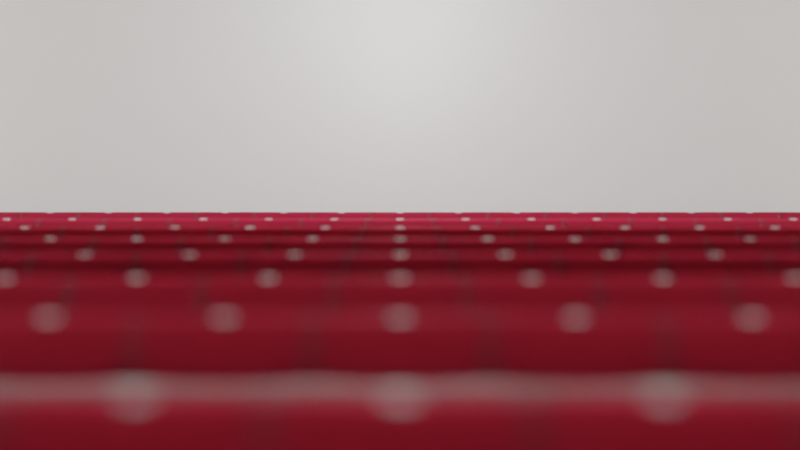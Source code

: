# Source: render.blend  (saved by Blender 2.90.6; exported with 4.5.12 LTS)
import bpy
from mathutils import Matrix  # noqa: F401  (used for matrix-valued properties, if any)

bpy.ops.wm.read_factory_settings(use_empty=True)
scene = bpy.context.scene
scene.name = 'Scene'

# ---- collections
col_collection = bpy.data.collections.new('Collection'); scene.collection.children.link(col_collection)

# ---- materials (node trees are filled in below, after node groups)
mat_black_wall = bpy.data.materials.new('black wall')
mat_white_wall = bpy.data.materials.new('white wall')
mat_wood = bpy.data.materials.new('wood')
mat_wood.use_backface_culling = True
mat_metal = bpy.data.materials.new('metal')
mat_smooth_seat = bpy.data.materials.new('smooth seat')
mat_rough_seat = bpy.data.materials.new('rough seat')
mat_number = bpy.data.materials.new('number')
mat_number.alpha_threshold = 0.0
mat_number.line_color = (0.0, 0.0, 0.0, 1.0)

# ---- material node trees
mat_black_wall.use_nodes = True; mat_black_wall.node_tree.nodes.clear()
_N = mat_black_wall.node_tree.nodes; _L = mat_black_wall.node_tree.links
n0 = _N.new('ShaderNodeBsdfPrincipled'); n0.name = 'Principled BSDF'; n0.location = (10, 300)
n0.distribution = 'GGX'
n0.subsurface_method = 'BURLEY'
n0.inputs[0].default_value = (0.0, 0.0, 0.0, 1.0)
n0.inputs[3].default_value = 1.45
n0.inputs[27].default_value = (0.0, 0.0, 0.0, 1.0)
n0.inputs[28].default_value = 1.0
n1 = _N.new('ShaderNodeOutputMaterial'); n1.name = 'Material Output'; n1.location = (300, 300)
_L.new(n0.outputs[0], n1.inputs[0])
n1.is_active_output = True
mat_white_wall.use_nodes = True; mat_white_wall.node_tree.nodes.clear()
_N = mat_white_wall.node_tree.nodes; _L = mat_white_wall.node_tree.links
n0 = _N.new('ShaderNodeBsdfPrincipled'); n0.name = 'Principled BSDF'; n0.location = (10, 300)
n0.distribution = 'GGX'
n0.subsurface_method = 'BURLEY'
n0.inputs[3].default_value = 1.45
n0.inputs[27].default_value = (0.0, 0.0, 0.0, 1.0)
n0.inputs[28].default_value = 1.0
n1 = _N.new('ShaderNodeOutputMaterial'); n1.name = 'Material Output'; n1.location = (300, 300)
_L.new(n0.outputs[0], n1.inputs[0])
n1.is_active_output = True
mat_wood.use_nodes = True; mat_wood.node_tree.nodes.clear()
_N = mat_wood.node_tree.nodes; _L = mat_wood.node_tree.links
n0 = _N.new('ShaderNodeBsdfPrincipled'); n0.name = 'Principled BSDF'; n0.location = (10, 300)
n0.distribution = 'GGX'
n0.subsurface_method = 'BURLEY'
n0.inputs[0].default_value = (0.8, 0.4945, 0.2503, 1.0)
n0.inputs[3].default_value = 1.45
n0.inputs[27].default_value = (0.0, 0.0, 0.0, 1.0)
n0.inputs[28].default_value = 1.0
n1 = _N.new('ShaderNodeOutputMaterial'); n1.name = 'Material Output'; n1.location = (300, 300)
_L.new(n0.outputs[0], n1.inputs[0])
n1.is_active_output = True
mat_metal.use_nodes = True; mat_metal.node_tree.nodes.clear()
_N = mat_metal.node_tree.nodes; _L = mat_metal.node_tree.links
n0 = _N.new('ShaderNodeBsdfPrincipled'); n0.name = 'Principled BSDF'; n0.location = (10, 300)
n0.distribution = 'GGX'
n0.subsurface_method = 'BURLEY'
n0.inputs[0].default_value = (0.6147, 0.6738, 0.6738, 1.0)
n0.inputs[1].default_value = 1.0
n0.inputs[2].default_value = 0.2
n0.inputs[3].default_value = 1.45
n0.inputs[27].default_value = (0.0, 0.0, 0.0, 1.0)
n0.inputs[28].default_value = 1.0
n1 = _N.new('ShaderNodeOutputMaterial'); n1.name = 'Material Output'; n1.location = (300, 300)
_L.new(n0.outputs[0], n1.inputs[0])
n1.is_active_output = True
mat_smooth_seat.use_nodes = True; mat_smooth_seat.node_tree.nodes.clear()
_N = mat_smooth_seat.node_tree.nodes; _L = mat_smooth_seat.node_tree.links
n0 = _N.new('ShaderNodeBsdfPrincipled'); n0.name = 'Principled BSDF'; n0.location = (10, 300)
n0.distribution = 'GGX'
n0.subsurface_method = 'BURLEY'
n0.inputs[0].default_value = (0.3588, 0.0163, 0.0411, 1.0)
n0.inputs[3].default_value = 1.45
n0.inputs[19].default_value = 0.25
n0.inputs[27].default_value = (0.0, 0.0, 0.0, 1.0)
n0.inputs[28].default_value = 1.0
n1 = _N.new('ShaderNodeOutputMaterial'); n1.name = 'Material Output'; n1.location = (300, 300)
_L.new(n0.outputs[0], n1.inputs[0])
n1.is_active_output = True
mat_rough_seat.use_nodes = True; mat_rough_seat.node_tree.nodes.clear()
_N = mat_rough_seat.node_tree.nodes; _L = mat_rough_seat.node_tree.links
n0 = _N.new('ShaderNodeOutputMaterial'); n0.name = 'Material Output'; n0.location = (300, 300)
n1 = _N.new('ShaderNodeBsdfPrincipled'); n1.name = 'Principled BSDF'; n1.location = (-236, 727)
n1.distribution = 'GGX'
n1.subsurface_method = 'BURLEY'
n1.inputs[0].default_value = (0.5071, 0.02379, 0.05991, 1.0)
n1.inputs[3].default_value = 1.45
n1.inputs[13].default_value = 0.1
n1.inputs[27].default_value = (0.0, 0.0, 0.0, 1.0)
n1.inputs[28].default_value = 1.0
_L.new(n1.outputs[0], n0.inputs[0])
n0.is_active_output = True
mat_number.use_nodes = True; mat_number.node_tree.nodes.clear()
_N = mat_number.node_tree.nodes; _L = mat_number.node_tree.links
n0 = _N.new('ShaderNodeOutputMaterial'); n0.name = 'Material Output'; n0.location = (300, 300)
n1 = _N.new('ShaderNodeBsdfPrincipled'); n1.name = 'Principled BSDF'; n1.location = (10, 300)
n1.distribution = 'GGX'
n1.subsurface_method = 'BURLEY'
n1.inputs[2].default_value = 0.0
n1.inputs[3].default_value = 1.45
n1.inputs[27].default_value = (0.0, 0.0, 0.0, 1.0)
n1.inputs[28].default_value = 1.0
_L.new(n1.outputs[0], n0.inputs[0])
n0.is_active_output = True

# ---- world
world_world = bpy.data.worlds.new('World'); scene.world = world_world
world_world.use_nodes = True; world_world.node_tree.nodes.clear()
_N = world_world.node_tree.nodes; _L = world_world.node_tree.links
n0 = _N.new('ShaderNodeOutputWorld'); n0.name = 'World Output'; n0.location = (300, 300)
n1 = _N.new('ShaderNodeBackground'); n1.name = 'Background'; n1.location = (10, 300)
n1.inputs[0].default_value = (0.05088, 0.05088, 0.05088, 1.0)
_L.new(n1.outputs[0], n0.inputs[0])
n0.is_active_output = True
world_world.color = (0.05088, 0.05088, 0.05088)
world_world.use_sun_shadow = False
world_world.sun_shadow_jitter_overblur = 0.0

# ---- cameras
cam_camera = bpy.data.cameras.new('Camera')
cam_camera.clip_end = 100.0
cam_camera.lens = 30.0
cam_camera.ortho_scale = 7.314
cam_camera.dof.use_dof = True
cam_camera.dof.aperture_fstop = 0.1

# ---- lights
light_light = bpy.data.lights.new('Light', 'POINT')
light_light.transmission_factor = 0.0
light_light.energy = 1000.0
light_light.shadow_soft_size = 0.1
light_light.shadow_maximum_resolution = 0.006
light_light.use_absolute_resolution = True

# ---- meshes
me_plane = bpy.data.meshes.new('Plane')
me_plane.from_pydata([(-38.4, 1.0, 5.0), (38.4, 1.0, 5.0), (-38.4, -51.0, 5.0), (38.4, -51.0, 5.0), (-38.4, 1.0, -15.0), (38.4, 1.0, -15.0), (-38.4, -51.0, -15.0), (38.4, -51.0, -15.0)], [], [(0, 1, 3, 2), (3, 1, 5, 7), (0, 2, 6, 4), (6, 7, 5, 4), (3, 7, 6, 2), (1, 0, 4, 5)])
me_plane.polygons.foreach_set('material_index', [0, 1, 1, 2, 1, 1])
_uv = me_plane.uv_layers.new(name='UVMap')
_uv.uv.foreach_set('vector', [0.0, 1.0, 1.0, 1.0, 1.0, 1.0, 0.0, 1.0, 1.0, 1.0, 1.0, 1.0, 1.0, 1.0, 1.0, 1.0, 0.0, 1.0, 0.0, 1.0, 0.0, 1.0, 0.0, 1.0, 0.0, 1.0, 1.0, 1.0, 1.0, 1.0, 0.0, 1.0, 1.0, 1.0, 1.0, 1.0, 0.0, 1.0, 0.0, 1.0, 1.0, 1.0, 0.0, 1.0, 0.0, 1.0, 1.0, 1.0])
me_plane.materials.append(mat_black_wall)
me_plane.materials.append(mat_white_wall)
me_plane.materials.append(mat_wood)
me_plane.use_remesh_fix_poles = True
me_plane.use_remesh_preserve_attributes = False
me_plane.use_mirror_vertex_groups = False
me_plane.update()
me_plane_001 = bpy.data.meshes.new('Plane.001')
me_plane_001.from_pydata([(-0.003256, -4.715, -0.001214), (4.713, -4.714, 0.000667), (2.358, -2.357, 0.001127), (0.0007088, -0.0006803, -0.0001438), (4.713, 0.0004071, -0.0004498), (2.357, 2.358, -0.0004121), (0.001534, 4.712, -0.0003168), (4.715, 4.713, 3.081e-05), (3.534, -3.535, 0.001416), (1.177, -1.176, -0.0007029), (5.893, -1.179, 0.0), (3.536, 1.18, -0.0005585), (1.179, 3.535, 0.0007456), (5.891, 3.536, -0.00229), (1.178, -3.535, -0.0002179), (5.893, -3.538, -0.0002577), (3.537, -1.178, 3.072e-05), (1.179, 1.179, -0.001496), (5.893, 1.179, -0.0009415), (3.536, 3.536, 0.001618), (2.359, 4.715, -0.0008168), (4.713, 2.356, -7.468e-05), (0.001161, 2.36, -0.003517), (2.357, -0.001354, -0.0002485), (4.715, -2.356, -0.001106), (0.0001626, -2.354, -2.992e-05), (2.356, -4.715, -0.0007064), (4.713, -4.714, 0.000667), (3.534, -3.535, 0.001416), (5.895, -1.177, -0.001125), (4.715, 0.0004071, 0.0004498), (2.356, -4.715, -0.0007064), (5.893, 1.179, 0.0), (5.895, 0.002155, 0.0)], [(21, 32), (0, 14), (2, 14), (5, 12), (19, 20), (12, 20), (6, 12), (12, 22), (7, 19), (13, 21)], [(9, 25, 14, 26, 8, 2), (4, 11, 23, 16), (20, 6, 22, 17, 5, 19, 21, 11, 4, 18, 13, 7), (33, 29, 30, 32), (25, 9, 3), (22, 3, 17), (29, 10, 24, 15), (28, 31, 27), (24, 16, 2, 8), (25, 0, 26, 14), (17, 23, 11, 5), (23, 17, 3, 9), (21, 19, 5, 11), (24, 8, 1, 15), (10, 4, 16, 24), (23, 9, 2, 16)])
_uv = me_plane_001.uv_layers.new(name='UVMap')
_uv.uv.foreach_set('vector', [0.5, 0.4167, 0.4167, 0.4167, 0.4167, 0.3333, 0.4167, 0.25, 0.5, 0.25, 0.5, 0.3333, 0.6667, 0.3333, 0.6667, 0.4167, 0.5833, 0.4167, 0.5833, 0.3333, 0.75, 0.5833, 0.0, 0.0, 0.5833, 0.5833, 0.5833, 0.5, 0.6667, 0.5, 0.75, 0.5, 0.75, 0.4167, 0.6667, 0.4167, 0.6667, 0.3333, 0.75, 0.3333, 0.8333, 0.4167, 0.8333, 0.5, 0.0, 0.0, 0.0, 0.0, 0.0, 0.0, 0.0, 0.0, 0.4167, 0.4167, 0.5, 0.4167, 0.5, 0.5, 0.5833, 0.5833, 0.5, 0.5, 0.5833, 0.5, 0.0, 0.0, 0.6667, 0.25, 0.5833, 0.25, 0.5833, 0.1667, 0.0, 0.0, 0.0, 0.0, 0.0, 0.0, 0.5833, 0.25, 0.5833, 0.3333, 0.5, 0.3333, 0.5, 0.25, 0.4167, 0.4167, 0.0, 0.0, 0.4167, 0.25, 0.4167, 0.3333, 0.5833, 0.5, 0.5833, 0.4167, 0.6667, 0.4167, 0.6667, 0.5, 0.5833, 0.4167, 0.5833, 0.5, 0.5, 0.5, 0.5, 0.4167, 0.75, 0.4167, 0.75, 0.5, 0.6667, 0.5, 0.6667, 0.4167, 0.5833, 0.25, 0.5, 0.25, 0.5, 0.1667, 0.5833, 0.1667, 0.6667, 0.25, 0.6667, 0.3333, 0.5833, 0.3333, 0.5833, 0.25, 0.5833, 0.4167, 0.5, 0.4167, 0.5, 0.3333, 0.5833, 0.3333])
me_plane_001.use_remesh_fix_poles = True
me_plane_001.use_remesh_preserve_attributes = False
me_plane_001.use_mirror_vertex_groups = False
me_plane_001.update()
me_cube_002 = bpy.data.meshes.new('Cube.002')
me_cube_002.from_pydata([(-12.0, -0.2398, -0.5442), (-12.0, -0.2398, -0.0278), (-12.0, 1.547, -0.5442), (-12.0, 1.547, -0.0278), (12.0, -0.2398, -0.5442), (12.0, -0.2398, -0.0278), (12.0, 1.547, -0.5442), (12.0, 1.547, -0.0278)], [], [(0, 1, 3, 2), (2, 3, 7, 6), (6, 7, 5, 4), (4, 5, 1, 0), (2, 6, 4, 0), (7, 3, 1, 5)])
me_cube_002.polygons.foreach_set('material_index', [0, 0, 0, 1, 0, 0])
_uv = me_cube_002.uv_layers.new(name='UVMap')
_uv.uv.foreach_set('vector', [0.375, 0.0, 0.625, 0.0, 0.625, 0.25, 0.375, 0.25, 0.375, 0.25, 0.625, 0.25, 0.625, 0.5, 0.375, 0.5, 0.375, 0.5, 0.625, 0.5, 0.625, 0.75, 0.375, 0.75, 0.375, 0.75, 0.625, 0.75, 0.625, 1.0, 0.375, 1.0, 0.125, 0.5, 0.375, 0.5, 0.375, 0.75, 0.125, 0.75, 0.625, 0.5, 0.875, 0.5, 0.875, 0.75, 0.625, 0.75])
me_cube_002.materials.append(mat_wood)
me_cube_002.materials.append(mat_metal)
me_cube_002.use_remesh_fix_poles = True
me_cube_002.use_remesh_preserve_attributes = False
me_cube_002.use_mirror_vertex_groups = False
me_cube_002.update()
me_plane_003 = bpy.data.meshes.new('Plane.003')
me_plane_003.from_pydata([(0.0, 0.0, 0.0), (0.0, 0.0, 0.0), (0.0, 0.0, 0.0), (0.0, 0.0, 0.0)], [], [(0, 1, 3, 2)])
_uv = me_plane_003.uv_layers.new(name='UVMap')
_uv.uv.foreach_set('vector', [0.0, 0.0, 1.0, 0.0, 1.0, 1.0, 0.0, 1.0])
me_plane_003.use_remesh_fix_poles = True
me_plane_003.use_remesh_preserve_attributes = False
me_plane_003.use_mirror_vertex_groups = False
me_plane_003.update()
me_cube_003 = bpy.data.meshes.new('Cube.003')
me_cube_003.from_pydata([(-0.7711, -0.3073, -0.256), (-0.7711, -0.2822, 0.3597), (-0.7711, 0.3607, 0.36), (-0.6994, 0.3607, 0.36), (-0.6308, -0.3433, -0.256), (-0.6994, -0.2822, 0.3597), (-0.7711, -0.3368, 0.00695), (-0.7065, -0.3658, -0.001172), (-0.3956, 0.3607, 0.36), (-0.3434, -0.3475, -0.256), (-0.3956, -0.2822, 0.3597), (-0.3812, -0.36, -0.03138), (-0.7711, -0.3508, 0.2811), (-0.7711, 0.3607, 0.2541), (-0.7115, -0.3508, 0.2902), (-0.6994, 0.3607, 0.2541), (-0.3956, 0.3607, 0.2541), (-0.3956, -0.3508, 0.2811), (-0.6772, -0.3576, -0.1629), (-0.7711, -0.3248, -0.1483), (-0.3682, -0.3521, -0.1834), (0.0, 0.3607, 0.36), (0.0, -0.3475, -0.256), (0.0, -0.2822, 0.3597), (0.0, -0.36, -0.0498), (0.0, -0.3508, 0.2811), (0.0, 0.3607, 0.2541), (0.0, -0.3457, -0.2316), (-0.7711, 0.2044, 0.36), (-0.6994, 0.2161, 0.3481), (-0.3956, 0.2831, 0.3513), (-0.7711, 0.2044, 0.2541), (0.0, 0.3036, 0.3471), (-0.6994, -0.07778, 0.3365), (-0.3956, -0.07778, 0.337), (0.0, -0.07778, 0.337), (-0.7711, -0.07778, 0.337), (-0.7711, -0.2919, 0.03421), (-0.7711, -0.06858, 0.2557), (-0.7136, -0.36, 0.1918), (-0.3861, -0.36, 0.1817), (-0.7711, -0.3464, 0.185), (0.0, -0.36, 0.1818), (-0.7711, -0.224, 0.1564), (-0.7711, -0.3004, -0.1398), (-0.7711, -0.2798, -0.256), (-0.7711, 0.3607, 0.07887), (-0.7711, 0.1139, -0.256), (-0.7711, 0.3607, -0.1386), (-0.7711, 0.2886, -0.256), (-0.7711, -0.05576, -0.256), (-0.7711, -0.2443, 0.0001618), (-0.7711, 0.2852, 0.1636), (-0.7711, 0.03375, 0.1617), (-0.7711, 0.3607, 0.1761), (-0.7711, -0.2612, -0.256), (-0.7711, -0.2765, -0.1512), (-0.7711, -0.1539, 0.0999), (-0.08562, -0.3315, 0.297), (0.08562, -0.3315, 0.297), (-0.08562, -0.2742, 0.341), (0.08562, -0.2742, 0.341), (-0.08562, -0.3098, 0.3264), (0.0, -0.3315, 0.297), (0.08562, -0.3098, 0.3264), (0.0, -0.2742, 0.341), (0.0, -0.3098, 0.3264), (0.0, 0.2638, -0.256)], [], [(31, 28, 2, 13), (14, 5, 1, 12), (33, 36, 1, 5), (34, 33, 5, 10), (13, 2, 3, 15), (17, 10, 5, 14), (18, 7, 6, 19), (27, 24, 11, 20), (20, 11, 7, 18), (25, 23, 10, 17), (35, 34, 10, 23), (42, 25, 17, 40), (15, 3, 8, 16), (39, 14, 12, 41), (22, 27, 20, 9), (4, 18, 19, 0), (40, 17, 14, 39), (16, 8, 21, 26), (21, 8, 30, 32), (9, 20, 18, 4), (3, 2, 28, 29), (38, 36, 28, 31), (12, 1, 36, 38), (19, 6, 37, 44), (41, 12, 38, 43), (32, 30, 34, 35), (8, 3, 29, 30), (29, 28, 36, 33), (6, 41, 43, 37), (7, 39, 41, 6), (30, 29, 33, 34), (24, 42, 40, 11), (45, 0, 19, 44), (44, 37, 51, 56), (31, 13, 54, 52), (37, 43, 57, 51), (45, 44, 56, 55), (38, 31, 52, 53), (43, 38, 53, 57), (52, 54, 46), (57, 53, 48, 49), (51, 57, 49, 47), (55, 56, 50), (56, 51, 47, 50), (53, 52, 46, 48), (66, 64, 61, 65), (62, 66, 65, 60), (58, 63, 66, 62), (63, 59, 64, 66), (11, 40, 39, 7), (0, 45, 55, 50, 47, 49, 67, 22, 9, 4)])
me_cube_003.polygons.foreach_set('material_index', [0, 0, 0, 1, 0, 1, 0, 1, 1, 1, 1, 1, 0, 0, 1, 0, 1, 0, 0, 1, 0, 0, 0, 0, 0, 1, 0, 0, 0, 0, 1, 1, 0, 0, 0, 0, 0, 0, 0, 0, 0, 0, 0, 0, 0, 2, 2, 2, 2, 1, 0])
_k = set([(0, 19), (0, 45), (1, 12), (1, 36), (2, 13), (2, 28), (4, 18), (5, 14), (5, 33), (6, 19), (6, 41), (7, 18), (7, 39), (12, 41), (13, 54), (14, 39), (28, 36), (29, 30), (29, 33), (30, 32), (45, 55), (46, 48), (46, 54), (47, 49), (47, 50), (48, 49), (50, 55)])
me_cube_003.attributes.new('sharp_edge', 'BOOLEAN', 'EDGE').data.foreach_set('value', [ (min(e.vertices), max(e.vertices)) in _k for e in me_cube_003.edges])
_k = {(1, 12): 1.0, (2, 28): 1.0, (5, 33): 1.0, (4, 18): 1.0, (6, 19): 1.0, (7, 39): 1.0, (12, 41): 1.0, (2, 13): 1.0, (5, 14): 1.0, (7, 18): 1.0, (0, 19): 1.0, (28, 36): 1.0, (30, 32): 1.0, (29, 33): 1.0, (1, 36): 1.0, (14, 39): 1.0, (6, 41): 1.0, (0, 45): 1.0, (46, 48): 1.0, (47, 49): 1.0, (48, 49): 1.0, (47, 50): 1.0, (46, 54): 1.0, (45, 55): 1.0, (13, 54): 1.0, (50, 55): 1.0, (29, 30): 1.0}
me_cube_003.attributes.new('crease_edge', 'FLOAT', 'EDGE').data.foreach_set('value', [_k.get((min(e.vertices), max(e.vertices)), 0.0) for e in me_cube_003.edges])
_uv = me_cube_003.uv_layers.new(name='UVMap')
_uv.uv.foreach_set('vector', [0.452, 0.6326, 0.4037, 0.6326, 0.4037, 0.5614, 0.452, 0.5614, 0.3321, 0.4215, 0.3318, 0.3766, 0.3642, 0.3804, 0.3588, 0.4276, 0.3427, 0.2835, 0.3751, 0.2873, 0.3642, 0.3804, 0.3318, 0.3766, 0.5608, 0.3876, 0.4228, 0.3876, 0.4228, 0.2938, 0.5608, 0.2938, 0.4034, 0.04033, 0.3979, 0.08829, 0.3655, 0.08456, 0.371, 0.03661, 0.5608, 0.2479, 0.5608, 0.2938, 0.4228, 0.2938, 0.4228, 0.2479, 0.3029, 0.6271, 0.3191, 0.5539, 0.3515, 0.5526, 0.3485, 0.6235, 0.7294, 0.02753, 0.7293, 0.1059, 0.5608, 0.1059, 0.5608, 0.02753, 0.5608, 0.02753, 0.5608, 0.1059, 0.4228, 0.1059, 0.4228, 0.02753, 0.7291, 0.2479, 0.7291, 0.2938, 0.5608, 0.2938, 0.5608, 0.2479, 0.7292, 0.3876, 0.5608, 0.3876, 0.5608, 0.2938, 0.7291, 0.2938, 0.7291, 0.2026, 0.7291, 0.2479, 0.5608, 0.2479, 0.5608, 0.2026, 0.371, 0.03661, 0.3655, 0.08456, 0.2279, 0.06875, 0.2334, 0.0208, 0.3295, 0.4664, 0.3321, 0.4215, 0.3588, 0.4276, 0.3562, 0.4714, 0.7294, 0.0008842, 0.7294, 0.02753, 0.5608, 0.02753, 0.5608, 0.0007069, 0.282, 0.6702, 0.3029, 0.6271, 0.3485, 0.6235, 0.3479, 0.6732, 0.5608, 0.2026, 0.5608, 0.2479, 0.4228, 0.2479, 0.4228, 0.2026, 0.2334, 0.0208, 0.2279, 0.06875, 0.04875, 0.04808, 0.05428, 0.0001416, 0.04875, 0.04808, 0.2279, 0.06875, 0.2238, 0.1041, 0.04569, 0.07462, 0.5608, 0.0007069, 0.5608, 0.02753, 0.4228, 0.02753, 0.4228, 0.0001416, 0.3655, 0.08456, 0.3979, 0.08829, 0.3903, 0.1591, 0.3579, 0.1503, 0.4513, 0.7571, 0.4142, 0.7613, 0.4037, 0.6326, 0.452, 0.6326, 0.4397, 0.8857, 0.4039, 0.8545, 0.4142, 0.7613, 0.4513, 0.7571, 0.6354, 0.8739, 0.5646, 0.8794, 0.5522, 0.8589, 0.6315, 0.8628, 0.4835, 0.8837, 0.4397, 0.8857, 0.4513, 0.7571, 0.4965, 0.8279, 0.7294, 0.5414, 0.5608, 0.5414, 0.5608, 0.3876, 0.7292, 0.3876, 0.2279, 0.06875, 0.3655, 0.08456, 0.3579, 0.1503, 0.2238, 0.1041, 0.3579, 0.1503, 0.3903, 0.1591, 0.3751, 0.2873, 0.3427, 0.2835, 0.5646, 0.8794, 0.4835, 0.8837, 0.4965, 0.8279, 0.5522, 0.8589, 0.3191, 0.5539, 0.3295, 0.4664, 0.3562, 0.4714, 0.3515, 0.5526, 0.5608, 0.5414, 0.4228, 0.5414, 0.4228, 0.3876, 0.5608, 0.3876, 0.7293, 0.1059, 0.7291, 0.2026, 0.5608, 0.2026, 0.5608, 0.1059, 0.6845, 0.8534, 0.6845, 0.8659, 0.6354, 0.8739, 0.6315, 0.8628, 0.6315, 0.8628, 0.5522, 0.8589, 0.5677, 0.8372, 0.6367, 0.8518, 0.452, 0.6326, 0.452, 0.5614, 0.4876, 0.5614, 0.4933, 0.5958, 0.5522, 0.8589, 0.4965, 0.8279, 0.5223, 0.796, 0.5677, 0.8372, 0.6845, 0.8534, 0.6315, 0.8628, 0.6367, 0.8518, 0.6845, 0.8449, 0.4513, 0.7571, 0.452, 0.6326, 0.4933, 0.5958, 0.4941, 0.7104, 0.4965, 0.8279, 0.4513, 0.7571, 0.4941, 0.7104, 0.5223, 0.796, 0.4933, 0.5958, 0.4876, 0.5614, 0.5319, 0.5614, 0.5223, 0.796, 0.4941, 0.7104, 0.631, 0.5614, 0.6845, 0.5943, 0.5677, 0.8372, 0.5223, 0.796, 0.6845, 0.5943, 0.6845, 0.6739, 0.6845, 0.8449, 0.6367, 0.8518, 0.6845, 0.7512, 0.6367, 0.8518, 0.5677, 0.8372, 0.6845, 0.6739, 0.6845, 0.7512, 0.4941, 0.7104, 0.4933, 0.5958, 0.5319, 0.5614, 0.631, 0.5614, 0.7024, 0.6004, 0.7024, 0.6394, 0.6848, 0.6394, 0.6848, 0.6004, 0.7024, 0.5614, 0.7024, 0.6004, 0.6848, 0.6004, 0.6848, 0.5614, 0.719, 0.5614, 0.719, 0.6004, 0.7024, 0.6004, 0.7024, 0.5614, 0.719, 0.6004, 0.719, 0.6394, 0.7024, 0.6394, 0.7024, 0.6004, 0.5608, 0.1059, 0.5608, 0.2026, 0.4228, 0.2026, 0.4228, 0.1059, 0.3479, 0.6732, 0.3505, 0.6855, 0.3522, 0.6938, 0.3714, 0.7855, 0.3872, 0.8612, 0.4034, 0.9391, 0.05707, 0.9999, 0.0001416, 0.7271, 0.1534, 0.6951, 0.282, 0.6702])
me_cube_003.materials.append(mat_smooth_seat)
me_cube_003.materials.append(mat_rough_seat)
me_cube_003.materials.append(mat_number)
me_cube_003.use_remesh_fix_poles = True
me_cube_003.use_remesh_preserve_attributes = False
me_cube_003.use_mirror_x = True
me_cube_003.update()

# ---- objects
ob_light = bpy.data.objects.new('Light', light_light)
ob_camera = bpy.data.objects.new('Camera', cam_camera)
ob_walls = bpy.data.objects.new('walls', me_plane)
ob_lights = bpy.data.objects.new('lights', me_plane_001)
ob_row_floor = bpy.data.objects.new('row floor', me_cube_002)
ob_row = bpy.data.objects.new('row', me_plane_003)
ob_seat = bpy.data.objects.new('seat', me_cube_003)

# ---- transforms, parenting, visibility, modifiers, constraints
ob_light.parent = ob_lights
ob_light.matrix_parent_inverse = Matrix(((-4.371e-08, -1.0, 0.0, -0.0), (1.0, -4.371e-08, -0.0, 0.0), (0.0, -0.0, 1.0, -4.0), (-0.0, 0.0, -0.0, 1.0)))
ob_light.location = (0.0, -0.55, 4.0)
ob_light.lock_rotations_4d = False
ob_light.empty_display_type = 'ARROWS'
ob_light.color = (0.0, 0.0, 0.0, 0.0)
ob_light.lineart.crease_threshold = 0.0
ob_camera.location = (0.0, -15.5, -5.952)
ob_camera.rotation_euler = (1.796, -0.0, 0.0)
ob_camera.scale = (0.8, 0.8, 0.8)
ob_camera.lock_rotations_4d = False
ob_camera.empty_display_type = 'ARROWS'
ob_camera.color = (0.0, 0.0, 0.0, 0.0)
ob_camera.display_type = 'WIRE'
ob_camera.lineart.crease_threshold = 0.0
ob_walls.location = (0.0, 0.0, 0.0)
ob_walls.lineart.crease_threshold = 0.0
ob_lights.location = (0.0, 0.0, 4.0)
ob_lights.rotation_euler = (0.0, -0.0, -1.571)
ob_lights.scale = (8.0, 8.0, 8.0)
ob_lights.show_instancer_for_render = False
ob_lights.show_instancer_for_viewport = False
ob_lights.instance_type = 'VERTS'
ob_lights.lineart.crease_threshold = 0.0
ob_row_floor.parent = ob_row
ob_row_floor.matrix_parent_inverse = Matrix(((1.0, -0.0, -0.0, -0.0), (-0.0, 1.0, 0.0, 1.547), (-0.0, -0.0, 1.0, 2.797), (-0.0, 0.0, -0.0, 1.0)))
ob_row_floor.location = (0.0, -1.547, -2.797)
ob_row_floor.lineart.crease_threshold = 0.0
ob_row.location = (0.0, -1.547, -2.797)
ob_row.instance_type = 'VERTS'
ob_row.lineart.crease_threshold = 0.0
_m = ob_row.modifiers.new('Array', 'ARRAY')
_m.count = 10
_m.use_constant_offset = True
_m.constant_offset_displace = (0.0, -1.5, -0.5)
_m.use_relative_offset = False
_m.relative_offset_displace = (0.0, 0.0, 0.0)
ob_seat.parent = ob_row
ob_seat.matrix_parent_inverse = Matrix(((1.0, -0.0, -0.0, -0.0), (-0.0, 1.0, 0.0, 1.547), (-0.0, -0.0, 1.0, 2.797), (-0.0, 0.0, -0.0, 1.0)))
ob_seat.location = (0.0, -1.547, -2.797)
ob_seat.scale = (0.8, 0.8, 0.8)
ob_seat.color = (1.0, 0.04841, 0.1058, 1.0)
ob_seat.lineart.crease_threshold = 0.0
ob_seat.use_mesh_mirror_x = True
_m = ob_seat.modifiers.new('Mirror', 'MIRROR')
_m = ob_seat.modifiers.new('Subdivision', 'SUBSURF')
_m.uv_smooth = 'PRESERVE_CORNERS'
_m.levels = 3
_m.render_levels = 3
_m = ob_seat.modifiers.new('Array', 'ARRAY')
_m.count = 9
_m.constant_offset_displace = (0.0, 0.0, 0.0)
_m = ob_seat.modifiers.new('Mirror.001', 'MIRROR')
_m.use_bisect_axis = (True, False, False)
cam_camera.dof.focus_object = ob_walls

# ---- collection membership
col_collection.objects.link(ob_light)
col_collection.objects.link(ob_camera)
col_collection.objects.link(ob_walls)
col_collection.objects.link(ob_lights)
col_collection.objects.link(ob_row_floor)
col_collection.objects.link(ob_row)
col_collection.objects.link(ob_seat)

# ---- scene / render settings (as saved in the file)
scene.camera = ob_camera
scene.frame_start = 1; scene.frame_end = 250; scene.frame_set(1)
scene.render.engine = 'CYCLES'
scene.render.use_border = True
scene.cycles.samples = 128
scene.cycles.sampling_pattern = 'TABULATED_SOBOL'
scene.cycles.use_light_tree = False
scene.view_settings.view_transform = 'Filmic'
bpy.context.view_layer.update()
